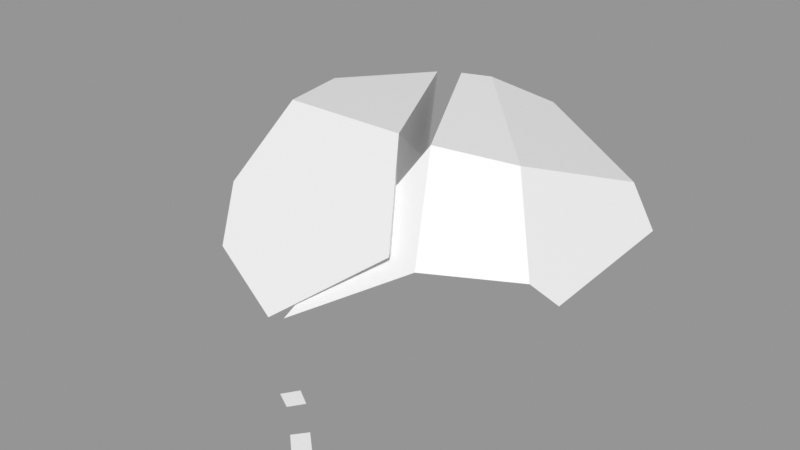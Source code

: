 # Source: Rock_Round_crk_m_2C_02.blend  (saved by Blender 3.0.42; exported with 4.5.12 LTS)
import bpy
from mathutils import Matrix  # noqa: F401  (used for matrix-valued properties, if any)

bpy.ops.wm.read_factory_settings(use_empty=True)
scene = bpy.context.scene
scene.name = 'Scene'

# ---- images (referenced by path relative to the original .blend; pixels are not part of the script)
import os
ASSET_DIR = os.environ.get("B2B_ASSET_DIR", "")  # directory of the original .blend (textures are referenced by path, not embedded)
HERE = os.path.dirname(os.path.abspath(__file__))  # packed textures are extracted next to this script under _unpacked/

def load_image(name, relpath, width, height, colorspace="sRGB"):
    """Load a texture the original file referenced (path relative to the .blend, or extracted next to this script)."""
    p = next((c for c in (os.path.join(HERE, relpath), os.path.join(ASSET_DIR, relpath)) if relpath and os.path.exists(c)), "")
    if p:
        img = bpy.data.images.load(p, check_existing=True)
        img.name = name
    else:  # same state as the original file: an image datablock whose file is absent (Cycles renders it pink)
        img = bpy.data.images.new(name, width, height)
        img.source = "FILE"
        img.filepath = "//" + (relpath or name)
    img.colorspace_settings.name = colorspace
    return img
img_rocks_texture_atlas_1024x1024_png = load_image('Rocks_Texture_Atlas_1024x1024.png', 'Rocks_Texture_Atlas_1024x1024.png', 1024, 1024, 'sRGB')

# ---- materials (node trees are filled in below, after node groups)
mat_rocks_003 = bpy.data.materials.new('Rocks.003')
mat_rocks_003.use_transparent_shadow = False
mat_rocks_003.diffuse_color = (1.0, 1.0, 1.0, 1.0)
mat_rocks_003.roughness = 0.69
mat_rocks_003.specular_intensity = 0.0
mat_material_001 = bpy.data.materials.new('Material.001')
mat_material_001.use_transparent_shadow = False
mat_material_001.roughness = 0.5

# ---- material node trees
mat_rocks_003.use_nodes = True; mat_rocks_003.node_tree.nodes.clear()
_N = mat_rocks_003.node_tree.nodes; _L = mat_rocks_003.node_tree.links
n0 = _N.new('ShaderNodeBsdfPrincipled'); n0.name = 'Principled BSDF'; n0.location = (10, 300)
n0.distribution = 'GGX'
n0.subsurface_method = 'RANDOM_WALK_SKIN'
n0.inputs[2].default_value = 0.69
n0.inputs[3].default_value = 1.45
n0.inputs[4].default_value = 0.0
n0.inputs[13].default_value = 0.0
n1 = _N.new('ShaderNodeOutputMaterial'); n1.name = 'Material Output'; n1.location = (300, 300)
n2 = _N.new('ShaderNodeNormalMap'); n2.name = 'Normal Map'; n2.location = (-300, -300)
n2.label = 'Normal/Map'
n3 = _N.new('ShaderNodeTexImage'); n3.name = 'Image Texture'; n3.location = (-300, 600)
n3.image = img_rocks_texture_atlas_1024x1024_png
_L.new(n0.outputs[0], n1.inputs[0])
_L.new(n2.outputs[0], n0.inputs[5])
_L.new(n3.outputs[0], n0.inputs[0])
n1.is_active_output = True
mat_material_001.use_nodes = True; mat_material_001.node_tree.nodes.clear()
_N = mat_material_001.node_tree.nodes; _L = mat_material_001.node_tree.links
n0 = _N.new('ShaderNodeBsdfPrincipled'); n0.name = 'Principled BSDF'; n0.location = (10, 300)
n0.distribution = 'GGX'
n0.subsurface_method = 'RANDOM_WALK_SKIN'
n0.inputs[3].default_value = 1.45
n0.inputs[27].default_value = (0.0, 0.0, 0.0, 1.0)
n0.inputs[28].default_value = 1.0
n1 = _N.new('ShaderNodeOutputMaterial'); n1.name = 'Material Output'; n1.location = (300, 300)
n2 = _N.new('ShaderNodeNormalMap'); n2.name = 'Normal Map'; n2.location = (-300, -300)
n2.label = 'Normal/Map'
n2.inputs[0].default_value = 0.0
_L.new(n0.outputs[0], n1.inputs[0])
_L.new(n2.outputs[0], n0.inputs[5])
n1.is_active_output = True

# ---- meshes
me_rock_round_crk_m_2c_02 = bpy.data.meshes.new('Rock_Round_crk_m_2C_02')
me_rock_round_crk_m_2c_02.from_pydata([(-46.6, 4.024, -41.62), (-51.15, 2.26, -35.86), (-39.02, 4.024, -37.65), (-46.63, 2.26, -30.82), (-46.6, -0.01088, -41.62), (-51.15, -0.01088, -35.86), (-39.02, -0.01088, -37.65), (-46.63, -0.01088, -30.82), (12.15, 3.541, 73.04), (8.28, 2.723, 76.13), (16.97, 3.005, 77.41), (12.81, 2.235, 80.31), (11.82, 0.4421, 72.93), (8.091, 0.9792, 76.07), (16.64, -0.09327, 77.3), (12.63, 0.491, 80.25), (-4.867, 3.541, 66.49), (-0.3993, 2.723, 68.63), (-2.405, 3.005, 61.54), (2.014, 2.235, 64.02), (-4.822, 0.4421, 66.84), (-0.3739, 0.9792, 68.83), (-2.36, -0.09327, 61.89), (2.04, 0.491, 64.22), (-3.288, 0.2038, 54.03), (-39.39, -3.124, 33.66), (-44.13, 62.24, 1.148), (3.229, 65.82, 28.43), (18.02, 44.61, 49.9), (-9.884, 23.61, 64.31), (-38.88, 63.36, 23.86), (-24.13, 62.46, -22.26), (-53.43, -4.281, 5.327), (-68.11, 11.85, 9.343), (-36.13, -2.431, -23.1), (-58.48, 40.39, -14.46), (-38.62, 24.35, -35.96), (-45.81, 42.67, 41.38), (-37.85, 30.2, 53.88), (-62.52, 15.64, 27.08), (46.71, 39.97, 32.17), (-1.696, 0.3484, 53.23), (11.85, 64.38, 26.4), (24.45, 41.97, 48.04), (-5.439, 24.51, 63.19), (42.98, 45.79, -23.17), (31.46, 60.52, 15.43), (51.85, 33.22, 26.58), (37.25, -0.6171, 26.24), (51.31, 34.67, -20.77), (42.0, 13.55, -29.18), (36.4, -0.8838, -3.576), (-16.47, 63.35, -23.86), (-8.86, 62.65, -28.47), (4.898, 54.22, -41.4), (-6.282, 28.73, -51.53), (-35.76, 0.2443, -23.41), (-35.39, 26.93, -36.71), (29.76, 5.396, -36.9), (25.46, -0.936, -30.17), (2.155, -0.6149, -41.15), (8.652, 6.281, -47.65)], [], [(0, 1, 3, 2), (4, 6, 7, 5), (3, 7, 6, 2), (0, 4, 5, 1), (1, 5, 7, 3), (2, 6, 4, 0), (8, 9, 11, 10), (12, 14, 15, 13), (11, 15, 14, 10), (8, 12, 13, 9), (9, 13, 15, 11), (10, 14, 12, 8), (16, 17, 19, 18), (20, 22, 23, 21), (19, 23, 22, 18), (16, 20, 21, 17), (17, 21, 23, 19), (18, 22, 20, 16), (35, 33, 39), (37, 39, 38), (38, 39, 25), (36, 34, 32, 33), (39, 33, 32, 25), (36, 33, 35), (24, 29, 38, 25), (31, 36, 35, 26), (39, 37, 26, 35), (38, 29, 28, 27), (37, 30, 26), (27, 30, 37), (37, 38, 27), (27, 31, 26, 30), (32, 34, 25), (25, 34, 24), (24, 34, 36), (28, 29, 36), (29, 24, 36), (27, 28, 36), (31, 27, 36), (40, 43, 48), (50, 59, 58), (49, 45, 46, 47), (50, 49, 51), (47, 40, 48), (42, 43, 46), (46, 40, 47), (45, 54, 53, 46), (43, 44, 41, 48), (46, 43, 40), (52, 53, 57), (45, 58, 61, 54), (60, 56, 57, 55), (56, 51, 41), (59, 60, 61, 58), (61, 60, 55), (60, 59, 51), (51, 48, 41), (54, 55, 57, 53), (56, 60, 51), (50, 51, 59), (55, 54, 61), (45, 49, 50), (50, 58, 45), (49, 47, 48, 51), (53, 52, 42, 46), (44, 43, 42), (42, 52, 57), (41, 44, 57), (44, 42, 57), (56, 41, 57)])
me_rock_round_crk_m_2c_02.polygons.foreach_set('use_smooth', [True] * 70)
me_rock_round_crk_m_2c_02.polygons.foreach_set('material_index', [1, 0, 0, 0, 0, 0, 1, 0, 0, 0, 0, 0, 1, 0, 0, 0, 0, 0, 1, 1, 0, 0, 0, 1, 0, 1, 1, 1, 1, 1, 1, 1, 0, 0, 0, 1, 0, 1, 1, 0, 0, 1, 0, 0, 1, 1, 1, 0, 1, 1, 0, 0, 0, 0, 0, 0, 0, 1, 0, 0, 0, 0, 0, 0, 1, 1, 1, 0, 1, 0])
_k = set([(0, 1), (0, 2), (0, 4), (1, 3), (1, 5), (2, 3), (2, 6), (3, 7), (4, 5), (4, 6), (5, 7), (6, 7), (8, 9), (8, 10), (8, 12), (9, 11), (9, 13), (10, 11), (10, 14), (11, 15), (12, 13), (12, 14), (13, 15), (14, 15), (16, 17), (16, 18), (16, 20), (17, 19), (17, 21), (18, 19), (18, 22), (19, 23), (20, 21), (20, 22), (21, 23), (22, 23), (24, 25), (24, 29), (24, 34), (24, 36), (25, 32), (25, 38), (25, 39), (26, 30), (26, 31), (26, 35), (27, 28), (27, 30), (27, 31), (27, 36), (28, 29), (28, 36), (29, 36), (29, 38), (30, 37), (31, 36), (32, 33), (32, 34), (33, 35), (33, 36), (33, 39), (34, 36), (35, 36), (37, 38), (37, 39), (38, 39), (40, 43), (40, 46), (40, 47), (41, 44), (41, 48), (41, 56), (41, 57), (42, 43), (42, 44), (42, 46), (42, 52), (42, 57), (43, 44), (44, 57), (45, 46), (45, 49), (45, 54), (46, 53), (47, 48), (47, 49), (48, 51), (49, 50), (50, 51), (50, 58), (51, 59), (52, 53), (52, 57), (53, 54), (54, 55), (55, 57), (55, 61), (56, 57), (56, 60), (58, 59), (58, 61), (59, 60), (60, 61)])
me_rock_round_crk_m_2c_02.attributes.new('sharp_edge', 'BOOLEAN', 'EDGE').data.foreach_set('value', [ (min(e.vertices), max(e.vertices)) in _k for e in me_rock_round_crk_m_2c_02.edges])
_uv = me_rock_round_crk_m_2c_02.uv_layers.new(name='UVMap')
_uv.uv.foreach_set('vector', [0.9403, 0.1771, 0.9407, 0.1748, 0.9432, 0.1747, 0.9432, 0.1781, 0.1907, 0.9255, 0.1939, 0.9244, 0.1939, 0.9283, 0.1912, 0.9283, 0.1977, 0.9244, 0.1986, 0.9244, 0.1986, 0.9283, 0.197, 0.9283, 0.2005, 0.9271, 0.202, 0.9272, 0.202, 0.9299, 0.2012, 0.9299, 0.1641, 0.9332, 0.1633, 0.9334, 0.1633, 0.931, 0.1641, 0.9308, 0.2033, 0.9301, 0.202, 0.9296, 0.202, 0.9271, 0.2033, 0.9276, 0.9446, 0.1775, 0.9463, 0.1772, 0.9463, 0.1793, 0.9446, 0.1797, 0.1987, 0.9268, 0.1986, 0.9244, 0.2006, 0.9247, 0.2006, 0.9271, 0.1975, 0.9283, 0.1982, 0.9283, 0.1983, 0.9302, 0.197, 0.9302, 0.2017, 0.9262, 0.2006, 0.9262, 0.2006, 0.9244, 0.2013, 0.9244, 0.1641, 0.9354, 0.1635, 0.9356, 0.1635, 0.9335, 0.1641, 0.9334, 0.1947, 0.9283, 0.1958, 0.9285, 0.1958, 0.9307, 0.1947, 0.9304, 0.9392, 0.1802, 0.9375, 0.1801, 0.9374, 0.1783, 0.9392, 0.1783, 0.1947, 0.9283, 0.1947, 0.9304, 0.1927, 0.9303, 0.1928, 0.9283, 0.2028, 0.9259, 0.2022, 0.9258, 0.2017, 0.9244, 0.2028, 0.9245, 0.204, 0.9257, 0.2028, 0.9258, 0.2033, 0.9244, 0.204, 0.9244, 0.1635, 0.9356, 0.1642, 0.9356, 0.1642, 0.9375, 0.1635, 0.9374, 0.197, 0.9303, 0.1958, 0.9302, 0.1958, 0.9283, 0.197, 0.9284, 0.9395, 0.1466, 0.953, 0.1446, 0.9564, 0.1503, 0.9526, 0.1618, 0.9564, 0.1503, 0.9586, 0.1634, 0.2141, 0.9118, 0.2116, 0.8974, 0.2178, 0.8991, 0.2363, 0.9029, 0.2363, 0.9142, 0.2246, 0.9185, 0.2178, 0.9132, 0.2114, 0.9446, 0.2121, 0.9375, 0.2181, 0.9381, 0.2189, 0.9502, 0.2363, 0.9029, 0.2178, 0.9132, 0.2239, 0.8999, 0.2288, 0.9628, 0.2248, 0.9656, 0.2162, 0.9578, 0.2189, 0.9502, 0.9773, 0.1446, 0.9788, 0.1553, 0.9675, 0.1525, 0.9667, 0.1474, 0.9564, 0.1503, 0.9526, 0.1618, 0.9374, 0.157, 0.9395, 0.1466, 0.9586, 0.1634, 0.962, 0.1691, 0.952, 0.1747, 0.9418, 0.1717, 0.9526, 0.1618, 0.9427, 0.1632, 0.9374, 0.157, 0.9418, 0.1717, 0.9427, 0.1632, 0.9526, 0.1618, 0.9526, 0.1618, 0.9586, 0.1634, 0.9418, 0.1717, 0.9685, 0.2121, 0.9685, 0.2321, 0.9584, 0.2282, 0.9562, 0.2204, 0.2181, 0.9381, 0.2288, 0.9308, 0.2189, 0.9502, 0.2189, 0.9502, 0.2288, 0.9308, 0.2288, 0.9628, 0.1907, 0.8947, 0.1907, 0.9266, 0.1806, 0.9308, 0.1713, 0.8924, 0.1842, 0.8911, 0.1806, 0.9308, 0.1842, 0.8911, 0.1907, 0.8947, 0.1806, 0.9308, 0.1644, 0.9013, 0.1713, 0.8924, 0.1806, 0.9308, 0.1659, 0.923, 0.1644, 0.9013, 0.1806, 0.9308, 0.138, 0.9871, 0.1374, 0.9767, 0.1545, 0.986, 0.2034, 0.9518, 0.2114, 0.9534, 0.2083, 0.9556, 0.9135, 0.1904, 0.9169, 0.1893, 0.9245, 0.2018, 0.9166, 0.2064, 0.2034, 0.9518, 0.1945, 0.9483, 0.2101, 0.9425, 0.1407, 0.99, 0.138, 0.9871, 0.1545, 0.986, 0.9323, 0.2042, 0.9281, 0.2119, 0.9245, 0.2018, 0.9245, 0.2018, 0.9191, 0.2081, 0.9166, 0.2064, 0.9169, 0.1893, 0.9294, 0.1805, 0.9355, 0.1841, 0.9245, 0.2018, 0.1374, 0.9767, 0.1448, 0.9643, 0.1545, 0.968, 0.1545, 0.986, 0.9245, 0.2018, 0.9281, 0.2119, 0.9191, 0.2081, 0.9555, 0.2321, 0.9523, 0.2325, 0.955, 0.2219, 0.1919, 0.9503, 0.2083, 0.9556, 0.2114, 0.9616, 0.1952, 0.9608, 0.1947, 0.9675, 0.2106, 0.965, 0.2101, 0.9763, 0.1979, 0.9793, 0.1633, 0.9628, 0.1404, 0.9447, 0.1633, 0.9308, 0.1401, 0.9557, 0.1467, 0.9631, 0.1434, 0.9643, 0.1374, 0.9573, 0.1919, 0.9709, 0.1947, 0.9675, 0.1979, 0.9793, 0.1467, 0.9631, 0.1401, 0.9557, 0.1404, 0.9447, 0.1404, 0.9447, 0.1449, 0.9342, 0.1633, 0.9308, 0.9451, 0.2316, 0.944, 0.2246, 0.955, 0.2219, 0.9523, 0.2325, 0.1633, 0.9628, 0.1467, 0.9631, 0.1404, 0.9447, 0.2034, 0.9518, 0.2101, 0.9425, 0.2114, 0.9534, 0.206, 0.965, 0.1952, 0.9608, 0.2114, 0.9616, 0.1919, 0.9503, 0.1945, 0.9483, 0.2034, 0.9518, 0.2034, 0.9518, 0.2083, 0.9556, 0.1919, 0.9503, 0.1945, 0.9483, 0.1959, 0.9308, 0.2104, 0.9314, 0.2101, 0.9425, 0.9355, 0.1841, 0.9385, 0.1852, 0.9323, 0.2042, 0.9245, 0.2018, 0.9385, 0.2145, 0.9281, 0.2119, 0.9323, 0.2042, 0.8891, 0.171, 0.8902, 0.1514, 0.9039, 0.1446, 0.1644, 0.9273, 0.1568, 0.9308, 0.1538, 0.8911, 0.9067, 0.1806, 0.8891, 0.171, 0.9039, 0.1446, 0.1644, 0.8954, 0.1644, 0.9273, 0.1538, 0.8911])
me_rock_round_crk_m_2c_02.materials.append(mat_rocks_003)
me_rock_round_crk_m_2c_02.materials.append(mat_material_001)
me_rock_round_crk_m_2c_02.use_remesh_fix_poles = True
me_rock_round_crk_m_2c_02.use_remesh_preserve_attributes = False
me_rock_round_crk_m_2c_02.update()
me_rock_round_crk_m_2c_02.normals_split_custom_set([tuple(v) for v in zip(*[iter([-0.119, 0.98, 0.1597, -0.119, 0.98, 0.1597, -0.119, 0.98, 0.1597, -0.119, 0.98, 0.1597, -4.995e-09, -1.0, -2.156e-07, -4.995e-09, -1.0, -2.156e-07, -4.995e-09, -1.0, -2.156e-07, -4.995e-09, -1.0, -2.156e-07, 0.6677, 1.157e-07, 0.7444, 0.6677, 1.157e-07, 0.7444, 0.6677, 1.157e-07, 0.7444, 0.6677, 1.157e-07, 0.7444, -0.7848, 7.984e-07, -0.6198, -0.7848, 7.984e-07, -0.6198, -0.7848, 7.984e-07, -0.6198, -0.7848, 7.984e-07, -0.6198, -0.7444, -3.392e-07, 0.6677, -0.7444, -3.392e-07, 0.6677, -0.7444, -3.392e-07, 0.6677, -0.7444, -3.392e-07, 0.6677, 0.4646, -5.972e-07, -0.8855, 0.4646, -5.972e-07, -0.8855, 0.4646, -5.972e-07, -0.8855, 0.4646, -5.972e-07, -0.8855, -0.05868, 0.9816, 0.1817, -0.05868, 0.9816, 0.1817, -0.05868, 0.9816, 0.1817, -0.05868, 0.9816, 0.1817, -0.1274, -0.9916, 0.02071, -0.1274, -0.9916, 0.02071, -0.1274, -0.9916, 0.02071, -0.1274, -0.9916, 0.02071, 0.581, -0.09237, 0.8086, 0.581, -0.09237, 0.8086, 0.581, -0.09237, 0.8086, 0.581, -0.09237, 0.8086, -0.6332, 0.09656, -0.7679, -0.6332, 0.09656, -0.7679, -0.6332, 0.09656, -0.7679, -0.6332, 0.09656, -0.7679, -0.6743, 0.04639, 0.737, -0.6743, 0.04639, 0.737, -0.6743, 0.04639, 0.737, -0.6743, 0.04639, 0.737, 0.6683, -0.04555, -0.7425, 0.6683, -0.04555, -0.7425, 0.6683, -0.04555, -0.7425, 0.6683, -0.04555, -0.7425, 0.1822, 0.9832, -0.01235, 0.1822, 0.9832, -0.01235, 0.1822, 0.9832, -0.01235, 0.1822, 0.9832, -0.01235, 0.05903, -0.989, 0.1359, 0.05903, -0.989, 0.1359, 0.05903, -0.989, 0.1359, 0.05903, -0.989, 0.1359, 0.4752, -0.09237, -0.875, 0.4752, -0.09237, -0.875, 0.4752, -0.09237, -0.875, 0.4752, -0.09237, -0.875, -0.4159, 0.09655, 0.9043, -0.4159, 0.09655, 0.9043, -0.4159, 0.09655, 0.9043, -0.4159, 0.09655, 0.9043, 0.8869, 0.06476, 0.4573, 0.8869, 0.06476, 0.4573, 0.8869, 0.06476, 0.4573, 0.8869, 0.06476, 0.4573, -0.8963, -0.06281, -0.4389, -0.8963, -0.06281, -0.4389, -0.8963, -0.06281, -0.4389, -0.8963, -0.06281, -0.4389, -0.8764, 0.4464, 0.1807, -0.8764, 0.4464, 0.1807, -0.8764, 0.4464, 0.1807, -0.7653, 0.1411, 0.6281, -0.7653, 0.1411, 0.6281, -0.7653, 0.1411, 0.6281, -0.5446, -0.4165, 0.7279, -0.5446, -0.4165, 0.7279, -0.5446, -0.4165, 0.7279, -0.7338, -0.406, -0.5448, -0.7338, -0.406, -0.5448, -0.7338, -0.406, -0.5448, -0.7338, -0.406, -0.5448, -0.6481, -0.677, 0.3488, -0.6481, -0.677, 0.3488, -0.6481, -0.677, 0.3488, -0.6481, -0.677, 0.3488, -0.7914, -0.2115, -0.5736, -0.7914, -0.2115, -0.5736, -0.7914, -0.2115, -0.5736, -0.4036, -0.4609, 0.7904, -0.4036, -0.4609, 0.7904, -0.4036, -0.4609, 0.7904, -0.4036, -0.4609, 0.7904, -0.5094, 0.5632, -0.6507, -0.5094, 0.5632, -0.6507, -0.5094, 0.5632, -0.6507, -0.5094, 0.5632, -0.6507, -0.8764, 0.4464, 0.1807, -0.8764, 0.4464, 0.1807, -0.8764, 0.4464, 0.1807, -0.8764, 0.4464, 0.1807, -0.1187, 0.6643, 0.738, -0.1187, 0.6643, 0.738, -0.1187, 0.6643, 0.738, -0.1187, 0.6643, 0.738, -0.8764, 0.4464, 0.1807, -0.8764, 0.4464, 0.1807, -0.8764, 0.4464, 0.1807, -0.1187, 0.6643, 0.738, -0.1187, 0.6643, 0.738, -0.1187, 0.6643, 0.738, -0.1187, 0.6643, 0.738, -0.1187, 0.6643, 0.738, -0.1187, 0.6643, 0.738, -0.05419, 0.9978, -0.03691, -0.05419, 0.9978, -0.03691, -0.05419, 0.9978, -0.03691, -0.05419, 0.9978, -0.03691, 0.09552, -0.9954, -0.006665, 0.09552, -0.9954, -0.006665, 0.09552, -0.9954, -0.006665, 0.09552, -0.9954, -0.006665, 0.09552, -0.9954, -0.006665, 0.09552, -0.9954, -0.006665, 0.9166, -0.1006, -0.3869, 0.9166, -0.1006, -0.3869, 0.9166, -0.1006, -0.3869, 0.5393, -0.8267, -0.1607, 0.5393, -0.8267, -0.1607, 0.5393, -0.8267, -0.1607, 0.896, 0.3641, -0.2541, 0.896, 0.3641, -0.2541, 0.896, 0.3641, -0.2541, 0.8324, 0.01982, -0.5538, 0.8324, 0.01982, -0.5538, 0.8324, 0.01982, -0.5538, 0.8723, -0.1662, -0.4599, 0.8723, -0.1662, -0.4599, 0.8723, -0.1662, -0.4599, 0.5482, -0.2447, 0.7998, 0.5482, -0.2447, 0.7998, 0.5482, -0.2447, 0.7998, 0.6446, -0.7176, -0.2637, 0.6446, -0.7176, -0.2637, 0.6446, -0.7176, -0.2637, 0.7994, 0.6007, 0.009377, 0.7994, 0.6007, 0.009377, 0.7994, 0.6007, 0.009377, 0.7994, 0.6007, 0.009377, 0.918, -0.3959, -0.02258, 0.918, -0.3959, -0.02258, 0.918, -0.3959, -0.02258, 0.5482, -0.2447, 0.7998, 0.5482, -0.2447, 0.7998, 0.5482, -0.2447, 0.7998, 0.4333, 0.7402, 0.5142, 0.4333, 0.7402, 0.5142, 0.4333, 0.7402, 0.5142, 0.7994, 0.6007, 0.009377, 0.7994, 0.6007, 0.009377, 0.7994, 0.6007, 0.009377, 0.3225, 0.9124, -0.2518, 0.3225, 0.9124, -0.2518, 0.3225, 0.9124, -0.2518, 0.3225, 0.9124, -0.2518, 0.5482, -0.2447, 0.7998, 0.5482, -0.2447, 0.7998, 0.5482, -0.2447, 0.7998, 0.5482, -0.2447, 0.7998, 0.4333, 0.7402, 0.5142, 0.4333, 0.7402, 0.5142, 0.4333, 0.7402, 0.5142, -0.4198, 0.488, -0.7652, -0.4198, 0.488, -0.7652, -0.4198, 0.488, -0.7652, 0.4537, 0.15, -0.8784, 0.4537, 0.15, -0.8784, 0.4537, 0.15, -0.8784, 0.4537, 0.15, -0.8784, -0.3949, -0.4052, -0.8246, -0.3949, -0.4052, -0.8246, -0.3949, -0.4052, -0.8246, -0.3949, -0.4052, -0.8246, -0.01823, -0.9998, 0.009461, -0.01823, -0.9998, 0.009461, -0.01823, -0.9998, 0.009461, 0.2577, -0.7801, -0.5701, 0.2577, -0.7801, -0.5701, 0.2577, -0.7801, -0.5701, 0.2577, -0.7801, -0.5701, -0.3949, -0.4052, -0.8246, -0.3949, -0.4052, -0.8246, -0.3949, -0.4052, -0.8246, -0.01823, -0.9998, 0.009461, -0.01823, -0.9998, 0.009461, -0.01823, -0.9998, 0.009461, -0.01823, -0.9998, 0.009461, -0.01823, -0.9998, 0.009461, -0.01823, -0.9998, 0.009461, -0.4198, 0.488, -0.7652, -0.4198, 0.488, -0.7652, -0.4198, 0.488, -0.7652, -0.4198, 0.488, -0.7652, -0.01823, -0.9998, 0.009461, -0.01823, -0.9998, 0.009461, -0.01823, -0.9998, 0.009461, 0.6446, -0.7176, -0.2637, 0.6446, -0.7176, -0.2637, 0.6446, -0.7176, -0.2637, 0.4537, 0.15, -0.8784, 0.4537, 0.15, -0.8784, 0.4537, 0.15, -0.8784, 0.4537, 0.15, -0.8784, 0.4537, 0.15, -0.8784, 0.4537, 0.15, -0.8784, 0.4537, 0.15, -0.8784, 0.4537, 0.15, -0.8784, 0.4537, 0.15, -0.8784, 0.918, -0.3959, -0.02258, 0.918, -0.3959, -0.02258, 0.918, -0.3959, -0.02258, 0.918, -0.3959, -0.02258, 0.1217, 0.9896, -0.07705, 0.1217, 0.9896, -0.07705, 0.1217, 0.9896, -0.07705, 0.1217, 0.9896, -0.07705, -0.03155, 0.6851, 0.7277, -0.03155, 0.6851, 0.7277, -0.03155, 0.6851, 0.7277, -0.8408, 0.2716, 0.4682, -0.8408, 0.2716, 0.4682, -0.8408, 0.2716, 0.4682, -0.9277, -0.2557, 0.2719, -0.9277, -0.2557, 0.2719, -0.9277, -0.2557, 0.2719, -0.7836, 0.5693, 0.2487, -0.7836, 0.5693, 0.2487, -0.7836, 0.5693, 0.2487, -0.8934, 0.2103, 0.3969, -0.8934, 0.2103, 0.3969, -0.8934, 0.2103, 0.3969])] * 3)])

# ---- objects
ob_rock_round_crk_m_2c_02 = bpy.data.objects.new('Rock_Round_crk_m_2C_02', me_rock_round_crk_m_2c_02)

# ---- transforms, parenting, visibility, modifiers, constraints
ob_rock_round_crk_m_2c_02.location = (0.0, 0.0, 0.0)
ob_rock_round_crk_m_2c_02.rotation_euler = (1.571, -0.0, 0.0)
ob_rock_round_crk_m_2c_02.scale = (0.01, 0.01, 0.01)
ob_rock_round_crk_m_2c_02.color = (0.8, 0.8, 0.8, 1.0)

# ---- collection membership
scene.collection.objects.link(ob_rock_round_crk_m_2c_02)

# ---- scene / render settings (as saved in the file)
scene.frame_start = 1; scene.frame_end = 250; scene.frame_set(1)
scene.render.engine = 'BLENDER_EEVEE_NEXT'
scene.cycles.sampling_pattern = 'TABULATED_SOBOL'
scene.cycles.use_light_tree = False
scene.view_settings.view_transform = 'Standard'
bpy.context.view_layer.update()

# ---- added for rendering (the .blend has no active camera and no usable light): camera, sun + grey world if the file has none
cam_auto = bpy.data.cameras.new('AutoCamera')
cam_auto.lens = 50.0
cam_auto.sensor_width = 36.0
cam_auto.clip_end = 1000.0
ob_auto_camera = bpy.data.objects.new('AutoCamera', cam_auto)
scene.collection.objects.link(ob_auto_camera)
ob_auto_camera.location = (1.69082, -2.27049, 1.7254)
ob_auto_camera.rotation_euler = (1.09748, -7.21219e-08, 0.694738)
scene.camera = ob_auto_camera
light_auto_sun = bpy.data.lights.new('AutoSun', 'SUN')
light_auto_sun.energy = 3.0
light_auto_sun.angle = 0.0523599
ob_auto_sun = bpy.data.objects.new('AutoSun', light_auto_sun)
scene.collection.objects.link(ob_auto_sun)
ob_auto_sun.rotation_euler = (0.872665, 0.174533, 0.523599)
if scene.world is None:
    world_auto = bpy.data.worlds.new('AutoWorld')
    world_auto.color = (0.3, 0.3, 0.3)
    scene.world = world_auto
bpy.context.view_layer.update()
